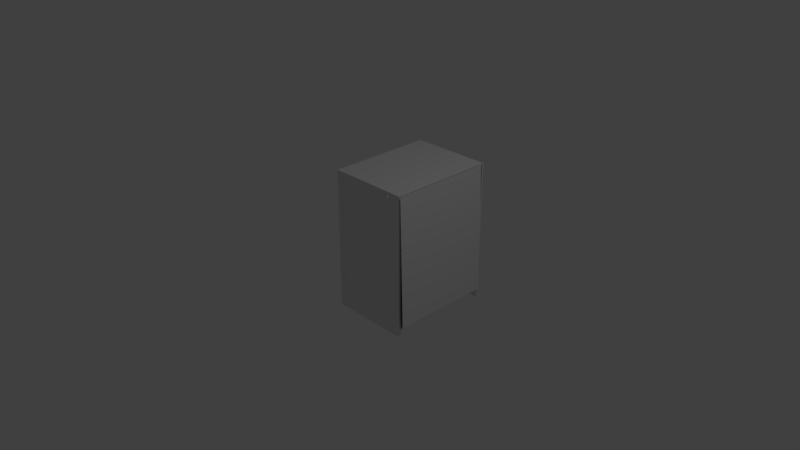 # Source: Pc3.blend  (saved by Blender 2.79.0; exported with 4.5.12 LTS)
import bpy
from mathutils import Matrix  # noqa: F401  (used for matrix-valued properties, if any)

bpy.ops.wm.read_factory_settings(use_empty=True)
scene = bpy.context.scene
scene.name = 'Scene'

# ---- collections
col_collection_1 = bpy.data.collections.new('Collection 1'); scene.collection.children.link(col_collection_1)

# ---- materials (node trees are filled in below, after node groups)
mat_material = bpy.data.materials.new('Material')
mat_material.alpha_threshold = 0.0
mat_material.use_transparent_shadow = False
mat_material.roughness = 0.5
mat_material.line_color = (0.0, 0.0, 0.0, 1.0)
mat_material_003 = bpy.data.materials.new('Material.003')
mat_material_003.alpha_threshold = 0.0
mat_material_003.use_transparent_shadow = False
mat_material_003.roughness = 0.5
mat_material_003.line_color = (0.0, 0.0, 0.0, 1.0)
mat_material_004 = bpy.data.materials.new('Material.004')
mat_material_004.alpha_threshold = 0.0
mat_material_004.use_transparent_shadow = False
mat_material_004.roughness = 0.5
mat_material_004.line_color = (0.0, 0.0, 0.0, 1.0)
mat_material_005 = bpy.data.materials.new('Material.005')
mat_material_005.alpha_threshold = 0.0
mat_material_005.use_transparent_shadow = False
mat_material_005.roughness = 0.5
mat_material_005.line_color = (0.0, 0.0, 0.0, 1.0)
mat_material_006 = bpy.data.materials.new('Material.006')
mat_material_006.alpha_threshold = 0.0
mat_material_006.use_transparent_shadow = False
mat_material_006.roughness = 0.5
mat_material_006.line_color = (0.0, 0.0, 0.0, 1.0)

# ---- material node trees

# ---- world
world_world = bpy.data.worlds.new('World'); scene.world = world_world
world_world.color = (0.05088, 0.05088, 0.05088)
world_world.use_sun_shadow = False
world_world.sun_shadow_jitter_overblur = 0.0
world_world.cycles.sampling_method = 'MANUAL'

# ---- cameras
cam_camera = bpy.data.cameras.new('Camera')
cam_camera.clip_end = 100.0
cam_camera.lens = 35.0
cam_camera.sensor_width = 32.0
cam_camera.sensor_height = 18.0
cam_camera.ortho_scale = 7.314
cam_camera.dof.focus_distance = 0.0
cam_camera.dof.aperture_fstop = 128.0

# ---- lights
light_lamp = bpy.data.lights.new('Lamp', 'POINT')
light_lamp.transmission_factor = 0.0
light_lamp.cutoff_distance = 30.0
light_lamp.energy = 100.0
light_lamp.shadow_buffer_clip_start = 1.001
light_lamp.shadow_soft_size = 0.1
light_lamp.shadow_maximum_resolution = 0.006
light_lamp.use_absolute_resolution = True

# ---- meshes
me_plane = bpy.data.meshes.new('Plane')
me_plane.from_pydata([(-1.0, -1.0, 0.0), (1.0, -1.0, 0.0), (-1.0, 1.0, 0.0), (1.0, 1.0, 0.0)], [], [(0, 1, 3, 2)])
me_plane.use_remesh_preserve_volume = False
me_plane.use_remesh_preserve_attributes = False
me_plane.use_mirror_vertex_groups = False
me_plane.update()
me_cube_008 = bpy.data.meshes.new('Cube.008')
me_cube_008.from_pydata([(-1.0, -1.0, -1.0), (-1.0, -1.0, 1.0), (-1.0, 1.0, -1.0), (-1.0, 1.0, 1.0), (1.0, -1.0, -1.0), (1.0, -1.0, 1.0), (1.0, 1.0, -1.0), (1.0, 1.0, 1.0)], [], [(0, 1, 3, 2), (2, 3, 7, 6), (6, 7, 5, 4), (4, 5, 1, 0), (2, 6, 4, 0), (7, 3, 1, 5)])
me_cube_008.use_remesh_preserve_volume = False
me_cube_008.use_remesh_preserve_attributes = False
me_cube_008.use_mirror_vertex_groups = False
me_cube_008.update()
me_cylinder_001 = bpy.data.meshes.new('Cylinder.001')
me_cylinder_001.from_pydata([(0.0, 1.0, -1.0), (0.0, 1.0, 1.0), (0.1951, 0.9808, -1.0), (0.1951, 0.9808, 1.0), (0.3827, 0.9239, -1.0), (0.3827, 0.9239, 1.0), (0.5556, 0.8315, -1.0), (0.5556, 0.8315, 1.0), (0.7071, 0.7071, -1.0), (0.7071, 0.7071, 1.0), (0.8315, 0.5556, -1.0), (0.8315, 0.5556, 1.0), (0.9239, 0.3827, -1.0), (0.9239, 0.3827, 1.0), (0.9808, 0.1951, -1.0), (0.9808, 0.1951, 1.0), (1.0, 7.55e-08, -1.0), (1.0, 7.55e-08, 1.0), (0.9808, -0.1951, -1.0), (0.9808, -0.1951, 1.0), (0.9239, -0.3827, -1.0), (0.9239, -0.3827, 1.0), (0.8315, -0.5556, -1.0), (0.8315, -0.5556, 1.0), (0.7071, -0.7071, -1.0), (0.7071, -0.7071, 1.0), (0.5556, -0.8315, -1.0), (0.5556, -0.8315, 1.0), (0.3827, -0.9239, -1.0), (0.3827, -0.9239, 1.0), (0.1951, -0.9808, -1.0), (0.1951, -0.9808, 1.0), (-3.258e-07, -1.0, -1.0), (-3.258e-07, -1.0, 1.0), (-0.1951, -0.9808, -1.0), (-0.1951, -0.9808, 1.0), (-0.3827, -0.9239, -1.0), (-0.3827, -0.9239, 1.0), (-0.5556, -0.8315, -1.0), (-0.5556, -0.8315, 1.0), (-0.7071, -0.7071, -1.0), (-0.7071, -0.7071, 1.0), (-0.8315, -0.5556, -1.0), (-0.8315, -0.5556, 1.0), (-0.9239, -0.3827, -1.0), (-0.9239, -0.3827, 1.0), (-0.9808, -0.1951, -1.0), (-0.9808, -0.1951, 1.0), (-1.0, 9.656e-07, -1.0), (-1.0, 9.656e-07, 1.0), (-0.9808, 0.1951, -1.0), (-0.9808, 0.1951, 1.0), (-0.9239, 0.3827, -1.0), (-0.9239, 0.3827, 1.0), (-0.8315, 0.5556, -1.0), (-0.8315, 0.5556, 1.0), (-0.7071, 0.7071, -1.0), (-0.7071, 0.7071, 1.0), (-0.5556, 0.8315, -1.0), (-0.5556, 0.8315, 1.0), (-0.3827, 0.9239, -1.0), (-0.3827, 0.9239, 1.0), (-0.1951, 0.9808, -1.0), (-0.1951, 0.9808, 1.0)], [], [(0, 1, 3, 2), (2, 3, 5, 4), (4, 5, 7, 6), (6, 7, 9, 8), (8, 9, 11, 10), (10, 11, 13, 12), (12, 13, 15, 14), (14, 15, 17, 16), (16, 17, 19, 18), (18, 19, 21, 20), (20, 21, 23, 22), (22, 23, 25, 24), (24, 25, 27, 26), (26, 27, 29, 28), (28, 29, 31, 30), (30, 31, 33, 32), (32, 33, 35, 34), (34, 35, 37, 36), (36, 37, 39, 38), (38, 39, 41, 40), (40, 41, 43, 42), (42, 43, 45, 44), (44, 45, 47, 46), (46, 47, 49, 48), (48, 49, 51, 50), (50, 51, 53, 52), (52, 53, 55, 54), (54, 55, 57, 56), (56, 57, 59, 58), (58, 59, 61, 60), (3, 1, 63, 61, 59, 57, 55, 53, 51, 49, 47, 45, 43, 41, 39, 37, 35, 33, 31, 29, 27, 25, 23, 21, 19, 17, 15, 13, 11, 9, 7, 5), (60, 61, 63, 62), (62, 63, 1, 0), (0, 2, 4, 6, 8, 10, 12, 14, 16, 18, 20, 22, 24, 26, 28, 30, 32, 34, 36, 38, 40, 42, 44, 46, 48, 50, 52, 54, 56, 58, 60, 62)])
me_cylinder_001.use_remesh_preserve_volume = False
me_cylinder_001.use_remesh_preserve_attributes = False
me_cylinder_001.use_mirror_vertex_groups = False
me_cylinder_001.update()
me_cube_007 = bpy.data.meshes.new('Cube.007')
me_cube_007.from_pydata([(-1.0, -1.0, -1.0), (-1.0, -1.0, 1.0), (-1.0, 1.0, -1.0), (-1.0, 1.0, 1.0), (1.0, -1.0, -1.0), (1.0, -1.0, 1.0), (1.0, 1.0, -1.0), (1.0, 1.0, 1.0)], [], [(0, 1, 3, 2), (2, 3, 7, 6), (6, 7, 5, 4), (4, 5, 1, 0), (2, 6, 4, 0), (7, 3, 1, 5)])
me_cube_007.use_remesh_preserve_volume = False
me_cube_007.use_remesh_preserve_attributes = False
me_cube_007.use_mirror_vertex_groups = False
me_cube_007.update()
me_cylinder = bpy.data.meshes.new('Cylinder')
me_cylinder.from_pydata([(0.0, 1.0, -1.0), (0.0, 1.0, 1.0), (0.1951, 0.9808, -1.0), (0.1951, 0.9808, 1.0), (0.3827, 0.9239, -1.0), (0.3827, 0.9239, 1.0), (0.5556, 0.8315, -1.0), (0.5556, 0.8315, 1.0), (0.7071, 0.7071, -1.0), (0.7071, 0.7071, 1.0), (0.8315, 0.5556, -1.0), (0.8315, 0.5556, 1.0), (0.9239, 0.3827, -1.0), (0.9239, 0.3827, 1.0), (0.9808, 0.1951, -1.0), (0.9808, 0.1951, 1.0), (1.0, 7.55e-08, -1.0), (1.0, 7.55e-08, 1.0), (0.9808, -0.1951, -1.0), (0.9808, -0.1951, 1.0), (0.9239, -0.3827, -1.0), (0.9239, -0.3827, 1.0), (0.8315, -0.5556, -1.0), (0.8315, -0.5556, 1.0), (0.7071, -0.7071, -1.0), (0.7071, -0.7071, 1.0), (0.5556, -0.8315, -1.0), (0.5556, -0.8315, 1.0), (0.3827, -0.9239, -1.0), (0.3827, -0.9239, 1.0), (0.1951, -0.9808, -1.0), (0.1951, -0.9808, 1.0), (-3.258e-07, -1.0, -1.0), (-3.258e-07, -1.0, 1.0), (-0.1951, -0.9808, -1.0), (-0.1951, -0.9808, 1.0), (-0.3827, -0.9239, -1.0), (-0.3827, -0.9239, 1.0), (-0.5556, -0.8315, -1.0), (-0.5556, -0.8315, 1.0), (-0.7071, -0.7071, -1.0), (-0.7071, -0.7071, 1.0), (-0.8315, -0.5556, -1.0), (-0.8315, -0.5556, 1.0), (-0.9239, -0.3827, -1.0), (-0.9239, -0.3827, 1.0), (-0.9808, -0.1951, -1.0), (-0.9808, -0.1951, 1.0), (-1.0, 9.656e-07, -1.0), (-1.0, 9.656e-07, 1.0), (-0.9808, 0.1951, -1.0), (-0.9808, 0.1951, 1.0), (-0.9239, 0.3827, -1.0), (-0.9239, 0.3827, 1.0), (-0.8315, 0.5556, -1.0), (-0.8315, 0.5556, 1.0), (-0.7071, 0.7071, -1.0), (-0.7071, 0.7071, 1.0), (-0.5556, 0.8315, -1.0), (-0.5556, 0.8315, 1.0), (-0.3827, 0.9239, -1.0), (-0.3827, 0.9239, 1.0), (-0.1951, 0.9808, -1.0), (-0.1951, 0.9808, 1.0)], [], [(0, 1, 3, 2), (2, 3, 5, 4), (4, 5, 7, 6), (6, 7, 9, 8), (8, 9, 11, 10), (10, 11, 13, 12), (12, 13, 15, 14), (14, 15, 17, 16), (16, 17, 19, 18), (18, 19, 21, 20), (20, 21, 23, 22), (22, 23, 25, 24), (24, 25, 27, 26), (26, 27, 29, 28), (28, 29, 31, 30), (30, 31, 33, 32), (32, 33, 35, 34), (34, 35, 37, 36), (36, 37, 39, 38), (38, 39, 41, 40), (40, 41, 43, 42), (42, 43, 45, 44), (44, 45, 47, 46), (46, 47, 49, 48), (48, 49, 51, 50), (50, 51, 53, 52), (52, 53, 55, 54), (54, 55, 57, 56), (56, 57, 59, 58), (58, 59, 61, 60), (3, 1, 63, 61, 59, 57, 55, 53, 51, 49, 47, 45, 43, 41, 39, 37, 35, 33, 31, 29, 27, 25, 23, 21, 19, 17, 15, 13, 11, 9, 7, 5), (60, 61, 63, 62), (62, 63, 1, 0), (0, 2, 4, 6, 8, 10, 12, 14, 16, 18, 20, 22, 24, 26, 28, 30, 32, 34, 36, 38, 40, 42, 44, 46, 48, 50, 52, 54, 56, 58, 60, 62)])
me_cylinder.use_remesh_preserve_volume = False
me_cylinder.use_remesh_preserve_attributes = False
me_cylinder.use_mirror_vertex_groups = False
me_cylinder.update()
me_cube = bpy.data.meshes.new('Cube')
me_cube.from_pydata([(1.0, 1.0, -1.0), (1.0, -1.0, -1.0), (-1.0, -1.0, -1.0), (-1.0, 1.0, -1.0), (1.0, 1.0, 1.0), (1.0, -1.0, 1.0), (-1.0, -1.0, 1.0), (-1.0, 1.0, 1.0)], [], [(0, 1, 2, 3), (4, 7, 6, 5), (0, 4, 5, 1), (1, 5, 6, 2), (2, 6, 7, 3), (4, 0, 3, 7)])
me_cube.materials.append(mat_material)
me_cube.use_remesh_preserve_volume = False
me_cube.use_remesh_preserve_attributes = False
me_cube.use_mirror_vertex_groups = False
me_cube.update()
me_cube_002 = bpy.data.meshes.new('Cube.002')
me_cube_002.from_pydata([(1.0, 1.0, -1.0), (1.0, -1.0, -1.0), (-1.0, -1.0, -1.0), (-1.0, 1.0, -1.0), (1.0, 1.0, 1.0), (1.0, -1.0, 1.0), (-1.0, -1.0, 1.0), (-1.0, 1.0, 1.0)], [], [(0, 1, 2, 3), (4, 7, 6, 5), (0, 4, 5, 1), (1, 5, 6, 2), (2, 6, 7, 3), (4, 0, 3, 7)])
me_cube_002.materials.append(mat_material_003)
me_cube_002.use_remesh_preserve_volume = False
me_cube_002.use_remesh_preserve_attributes = False
me_cube_002.use_mirror_vertex_groups = False
me_cube_002.update()
me_cube_004 = bpy.data.meshes.new('Cube.004')
me_cube_004.from_pydata([(1.0, 1.0, -1.0), (1.0, -1.0, -1.0), (-1.0, -1.0, -1.0), (-1.0, 1.0, -1.0), (1.0, 1.0, 1.0), (1.0, -1.0, 1.0), (-1.0, -1.0, 1.0), (-1.0, 1.0, 1.0)], [], [(0, 1, 2, 3), (4, 7, 6, 5), (0, 4, 5, 1), (1, 5, 6, 2), (2, 6, 7, 3), (4, 0, 3, 7)])
me_cube_004.materials.append(mat_material_004)
me_cube_004.use_remesh_preserve_volume = False
me_cube_004.use_remesh_preserve_attributes = False
me_cube_004.use_mirror_vertex_groups = False
me_cube_004.update()
me_cube_005 = bpy.data.meshes.new('Cube.005')
me_cube_005.from_pydata([(1.0, 1.0, -1.0), (1.0, -1.0, -1.0), (-1.0, -1.0, -1.0), (-1.0, 1.0, -1.0), (1.0, 1.0, 1.0), (1.0, -1.0, 1.0), (-1.0, -1.0, 1.0), (-1.0, 1.0, 1.0)], [], [(0, 1, 2, 3), (4, 7, 6, 5), (0, 4, 5, 1), (1, 5, 6, 2), (2, 6, 7, 3), (4, 0, 3, 7)])
me_cube_005.materials.append(mat_material_005)
me_cube_005.use_remesh_preserve_volume = False
me_cube_005.use_remesh_preserve_attributes = False
me_cube_005.use_mirror_vertex_groups = False
me_cube_005.update()
me_cube_006 = bpy.data.meshes.new('Cube.006')
me_cube_006.from_pydata([(1.0, 1.0, -1.0), (1.0, -1.0, -1.0), (-1.0, -1.0, -1.0), (-1.0, 1.0, -1.0), (1.0, 1.0, 1.0), (1.0, -1.0, 1.0), (-1.0, -1.0, 1.0), (-1.0, 1.0, 1.0)], [], [(0, 1, 2, 3), (4, 7, 6, 5), (0, 4, 5, 1), (1, 5, 6, 2), (2, 6, 7, 3), (4, 0, 3, 7)])
me_cube_006.materials.append(mat_material_006)
me_cube_006.use_remesh_preserve_volume = False
me_cube_006.use_remesh_preserve_attributes = False
me_cube_006.use_mirror_vertex_groups = False
me_cube_006.update()
me_cube_009 = bpy.data.meshes.new('Cube.009')
me_cube_009.from_pydata([(-1.0, -1.0, -1.0), (-1.0, -1.0, 1.0), (-1.0, 1.0, -1.0), (-1.0, 1.0, 1.0), (1.0, -1.0, -1.0), (1.0, -1.0, 1.0), (1.0, 1.0, -1.0), (1.0, 1.0, 1.0)], [], [(0, 1, 3, 2), (2, 3, 7, 6), (6, 7, 5, 4), (4, 5, 1, 0), (2, 6, 4, 0), (7, 3, 1, 5)])
me_cube_009.use_remesh_preserve_volume = False
me_cube_009.use_remesh_preserve_attributes = False
me_cube_009.use_mirror_vertex_groups = False
me_cube_009.update()
me_cube_010 = bpy.data.meshes.new('Cube.010')
me_cube_010.from_pydata([(-1.0, -1.0, -1.0), (-1.0, -1.0, 1.0), (-1.0, 1.0, -1.0), (-1.0, 1.0, 1.0), (1.0, -1.0, -1.0), (1.0, -1.0, 1.0), (1.0, 1.0, -1.0), (1.0, 1.0, 1.0)], [], [(0, 1, 3, 2), (2, 3, 7, 6), (6, 7, 5, 4), (4, 5, 1, 0), (2, 6, 4, 0), (7, 3, 1, 5)])
me_cube_010.use_remesh_preserve_volume = False
me_cube_010.use_remesh_preserve_attributes = False
me_cube_010.use_mirror_vertex_groups = False
me_cube_010.update()
me_cube_011 = bpy.data.meshes.new('Cube.011')
me_cube_011.from_pydata([(-1.0, -1.0, -1.0), (-1.0, -1.0, 1.0), (-1.0, 1.0, -1.0), (-1.0, 1.0, 1.0), (1.0, -1.0, -1.0), (1.0, -1.0, 1.0), (1.0, 1.0, -1.0), (1.0, 1.0, 1.0)], [], [(0, 1, 3, 2), (2, 3, 7, 6), (6, 7, 5, 4), (4, 5, 1, 0), (2, 6, 4, 0), (7, 3, 1, 5)])
me_cube_011.use_remesh_preserve_volume = False
me_cube_011.use_remesh_preserve_attributes = False
me_cube_011.use_mirror_vertex_groups = False
me_cube_011.update()

# ---- objects
ob_plane = bpy.data.objects.new('Plane', me_plane)
ob_cube_006 = bpy.data.objects.new('Cube.006', me_cube_008)
ob_cylinder_001 = bpy.data.objects.new('Cylinder.001', me_cylinder_001)
ob_cube_005 = bpy.data.objects.new('Cube.005', me_cube_007)
ob_cylinder = bpy.data.objects.new('Cylinder', me_cylinder)
ob_cube = bpy.data.objects.new('Cube', me_cube)
ob_lamp = bpy.data.objects.new('Lamp', light_lamp)
ob_camera = bpy.data.objects.new('Camera', cam_camera)
ob_cube_001 = bpy.data.objects.new('Cube.001', me_cube_002)
ob_cube_002 = bpy.data.objects.new('Cube.002', me_cube_004)
ob_cube_003 = bpy.data.objects.new('Cube.003', me_cube_005)
ob_cube_004 = bpy.data.objects.new('Cube.004', me_cube_006)
ob_cube_007 = bpy.data.objects.new('Cube.007', me_cube_009)
ob_cube_008 = bpy.data.objects.new('Cube.008', me_cube_010)
ob_cube_009 = bpy.data.objects.new('Cube.009', me_cube_011)

# ---- transforms, parenting, visibility, modifiers, constraints
ob_plane.location = (0.6115, 0.7125, 0.0809)
ob_plane.rotation_euler = (-0.005775, -1.594, 0.01649)
ob_plane.scale = (0.9169, 0.7257, 1.0)
ob_plane.lineart.crease_threshold = 0.0
ob_cube_006.location = (-0.192, 0.9782, -0.03979)
ob_cube_006.scale = (0.2417, 0.4844, 0.04773)
ob_cube_006.lineart.crease_threshold = 0.0
ob_cylinder_001.location = (-0.3838, 1.211, 0.4826)
ob_cylinder_001.rotation_euler = (0.0, 1.412, 0.0)
ob_cylinder_001.scale = (0.1172, 0.1499, 0.08588)
ob_cylinder_001.lineart.crease_threshold = 0.0
ob_cube_005.location = (-0.515, 0.9547, 0.05802)
ob_cube_005.scale = (0.01408, 0.4778, 0.6429)
ob_cube_005.lineart.crease_threshold = 0.0
ob_cylinder.location = (0.3776, -0.001743, 0.9221)
ob_cylinder.rotation_euler = (-1.555, -0.02786, 3.141)
ob_cylinder.scale = (0.02359, -0.0387, 0.03313)
ob_cylinder.lineart.crease_threshold = 0.0
ob_cube.location = (0.0, 0.0, 0.0)
ob_cube.scale = (0.5735, 0.01296, 1.0)
ob_cube.lock_rotations_4d = False
ob_cube.empty_display_type = 'ARROWS'
ob_cube.lineart.crease_threshold = 0.0
ob_lamp.location = (4.076, 1.005, 5.904)
ob_lamp.rotation_euler = (0.6503, 0.05522, 1.866)
ob_lamp.lock_rotations_4d = False
ob_lamp.empty_display_type = 'ARROWS'
ob_lamp.color = (0.0, 0.0, 0.0, 0.0)
ob_lamp.lineart.crease_threshold = 0.0
ob_camera.location = (7.481, -6.508, 5.344)
ob_camera.rotation_euler = (1.109, 0.0, 0.8149)
ob_camera.lock_rotations_4d = False
ob_camera.empty_display_type = 'ARROWS'
ob_camera.color = (0.0, 0.0, 0.0, 0.0)
ob_camera.display_type = 'WIRE'
ob_camera.lineart.crease_threshold = 0.0
ob_cube_001.location = (0.0, 1.478, 0.0)
ob_cube_001.scale = (0.5735, 0.01296, 1.0)
ob_cube_001.lock_rotations_4d = False
ob_cube_001.empty_display_type = 'ARROWS'
ob_cube_001.lineart.crease_threshold = 0.0
ob_cube_002.location = (0.0, 0.7411, -0.8791)
ob_cube_002.rotation_euler = (-1.558, -0.0, 0.0)
ob_cube_002.scale = (0.5735, 0.01296, 0.7329)
ob_cube_002.lock_rotations_4d = False
ob_cube_002.empty_display_type = 'ARROWS'
ob_cube_002.lineart.crease_threshold = 0.0
ob_cube_003.location = (-0.5162, 0.7274, -0.00529)
ob_cube_003.rotation_euler = (0.0, -0.0, -1.554)
ob_cube_003.scale = (0.7445, 0.01297, 1.0)
ob_cube_003.lock_rotations_4d = False
ob_cube_003.empty_display_type = 'ARROWS'
ob_cube_003.lineart.crease_threshold = 0.0
ob_cube_004.location = (0.0, 0.7411, 0.9929)
ob_cube_004.rotation_euler = (-1.558, -0.0, 0.0)
ob_cube_004.scale = (0.5735, 0.01296, 0.7329)
ob_cube_004.lock_rotations_4d = False
ob_cube_004.empty_display_type = 'ARROWS'
ob_cube_004.lineart.crease_threshold = 0.0
ob_cube_007.location = (-0.192, 0.315, 0.5689)
ob_cube_007.scale = (0.2189, 0.3112, 0.04773)
ob_cube_007.lineart.crease_threshold = 0.0
ob_cube_008.location = (-0.192, 0.315, 0.5689)
ob_cube_008.scale = (0.2189, 0.3112, 0.04773)
ob_cube_008.lineart.crease_threshold = 0.0
ob_cube_009.location = (-0.192, 1.137, -0.7641)
ob_cube_009.scale = (0.2189, 0.3112, 0.1207)
ob_cube_009.lineart.crease_threshold = 0.0

# ---- collection membership
col_collection_1.objects.link(ob_plane)
col_collection_1.objects.link(ob_cube_006)
col_collection_1.objects.link(ob_cylinder_001)
col_collection_1.objects.link(ob_cube_005)
col_collection_1.objects.link(ob_cylinder)
col_collection_1.objects.link(ob_cube)
col_collection_1.objects.link(ob_lamp)
col_collection_1.objects.link(ob_camera)
col_collection_1.objects.link(ob_cube_001)
col_collection_1.objects.link(ob_cube_002)
col_collection_1.objects.link(ob_cube_003)
col_collection_1.objects.link(ob_cube_004)
col_collection_1.objects.link(ob_cube_007)
col_collection_1.objects.link(ob_cube_008)
col_collection_1.objects.link(ob_cube_009)

# ---- scene / render settings (as saved in the file)
scene.camera = ob_camera
scene.frame_start = 1; scene.frame_end = 250; scene.frame_set(1)
scene.render.engine = 'BLENDER_EEVEE_NEXT'
scene.render.resolution_percentage = 50
scene.render.dither_intensity = 0.0
scene.cycles.use_denoising = False
scene.cycles.samples = 128
scene.cycles.sampling_pattern = 'TABULATED_SOBOL'
scene.cycles.use_adaptive_sampling = False
scene.cycles.use_light_tree = False
scene.cycles.blur_glossy = 0.0
scene.cycles.sample_clamp_indirect = 0.0
scene.view_settings.view_transform = 'Standard'
bpy.context.view_layer.update()
